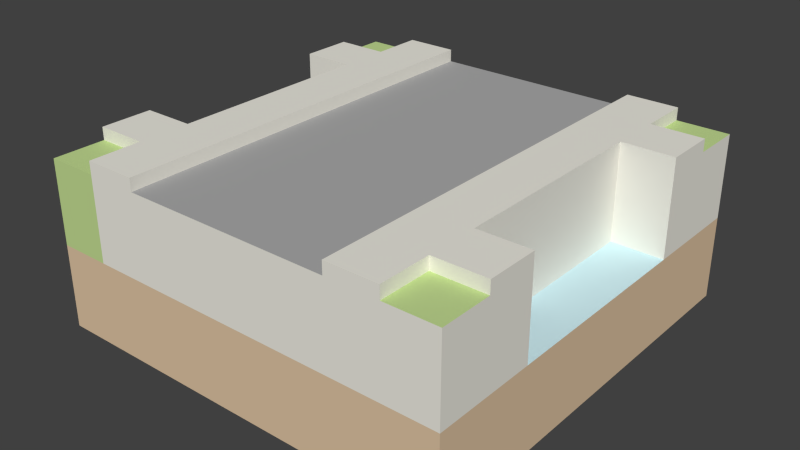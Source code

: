 # Source: road-straightBridgeOverCurbWater.blend  (saved by Blender 2.73.0; exported with 4.5.12 LTS)
import bpy
from mathutils import Matrix  # noqa: F401  (used for matrix-valued properties, if any)

bpy.ops.wm.read_factory_settings(use_empty=True)
scene = bpy.context.scene
scene.name = 'Scene'

# ---- collections
col_collection_1 = bpy.data.collections.new('Collection 1'); scene.collection.children.link(col_collection_1)

# ---- materials (node trees are filled in below, after node groups)
mat_brown_004 = bpy.data.materials.new('Brown.004')
mat_brown_004.alpha_threshold = 0.0
mat_brown_004.use_transparent_shadow = False
mat_brown_004.diffuse_color = (0.7294, 0.549, 0.3647, 1.0)
mat_brown_004.specular_color = (0.3294, 0.3294, 0.3294)
mat_brown_004.roughness = 0.5
mat_3_004 = bpy.data.materials.new('_3.004')
mat_3_004.alpha_threshold = 0.0
mat_3_004.use_transparent_shadow = False
mat_3_004.diffuse_color = (0.6118, 0.8314, 0.8863, 1.0)
mat_3_004.specular_color = (0.3294, 0.3294, 0.3294)
mat_3_004.roughness = 0.5
mat_2 = bpy.data.materials.new('_2')
mat_2.alpha_threshold = 0.0
mat_2.use_transparent_shadow = False
mat_2.diffuse_color = (0.8471, 0.8275, 0.749, 1.0)
mat_2.specular_color = (0.3294, 0.3294, 0.3294)
mat_2.roughness = 0.5
mat_1 = bpy.data.materials.new('_1')
mat_1.alpha_threshold = 0.0
mat_1.use_transparent_shadow = False
mat_1.diffuse_color = (0.4118, 0.4118, 0.4118, 1.0)
mat_1.specular_color = (0.3294, 0.3294, 0.3294)
mat_1.roughness = 0.5
mat_green_002 = bpy.data.materials.new('Green.002')
mat_green_002.alpha_threshold = 0.0
mat_green_002.use_transparent_shadow = False
mat_green_002.diffuse_color = (0.5412, 0.7098, 0.2863, 1.0)
mat_green_002.specular_color = (0.3294, 0.3294, 0.3294)
mat_green_002.roughness = 0.5

# ---- material node trees

# ---- world
world_world = bpy.data.worlds.new('World'); scene.world = world_world
world_world.color = (0.05088, 0.05088, 0.05088)
world_world.use_sun_shadow = False
world_world.sun_shadow_jitter_overblur = 0.0
world_world.cycles.sampling_method = 'MANUAL'
world_world.cycles.sample_map_resolution = 256

# ---- meshes
me_group65 = bpy.data.meshes.new('Group65')
me_group65.from_pydata([(-0.4784, 0.4681, -0.3216), (0.5216, -0.5319, -0.3216), (-0.2284, 0.4681, -0.1216), (-0.4784, -0.5319, -0.1216), (-0.4784, -0.5319, -0.3216), (-0.3534, -0.5319, -0.1216), (0.5216, -0.5319, -0.1216), (0.5216, 0.4681, -0.3216), (-0.3534, 0.2181, -0.1216), (-0.2284, 0.2181, -0.1216), (0.2716, -0.2819, -0.1216), (0.3966, -0.2819, -0.1216), (-0.4784, -0.2819, -0.1216), (-0.4784, -0.2819, 0.1084), (0.2716, -0.5319, 0.07835), (0.3966, -0.5319, 0.1084), (0.3966, -0.5319, 0.07835), (0.3966, -0.4069, 0.07835), (0.5216, -0.5319, 0.07835), (0.5216, 0.3431, 0.07835), (0.5216, 0.2181, 0.1084), (0.5216, 0.3431, 0.1084), (0.3966, 0.3431, 0.1084), (0.3966, 0.3431, 0.07835), (0.3966, 0.4681, 0.07835), (0.5216, 0.4681, 0.07835), (0.5216, 0.4681, -0.1216), (0.3966, 0.4681, -0.1216), (0.2716, 0.4681, 0.1084), (-0.2284, -0.2819, -0.1216), (-0.2284, -0.2819, 0.07835), (0.2716, -0.2819, 0.07835), (0.2716, 0.2181, 0.07835), (0.2716, -0.5319, 0.1084), (0.3966, -0.4069, 0.1084), (0.3966, -0.2819, 0.1084), (0.5216, -0.4069, 0.1084), (0.5216, -0.4069, 0.07835), (0.5216, -0.2819, 0.1084), (0.5216, -0.2819, -0.1216), (0.5216, 0.2181, -0.1216), (0.3966, 0.2181, -0.1216), (0.3966, 0.2181, 0.1084), (0.3966, 0.4681, 0.1084), (0.2716, 0.4681, 0.07835), (-0.2284, 0.2181, 0.07835), (-0.2284, -0.5319, 0.07835), (-0.2284, -0.5319, 0.1084), (-0.2284, 0.4681, 0.1084), (-0.2284, 0.4681, 0.07835), (-0.3534, 0.4681, 0.1084), (-0.4784, 0.4681, 0.07835), (-0.4784, 0.4681, -0.1216), (-0.4784, 0.3431, 0.07835), (-0.4784, 0.2181, -0.1216), (-0.3534, 0.2181, 0.1084), (-0.3534, -0.2819, -0.1216), (-0.3534, -0.2819, 0.1084), (-0.3534, -0.5319, 0.1084), (-0.3534, -0.5319, 0.07835), (-0.3534, -0.4069, 0.07835), (-0.4784, -0.4069, 0.1084), (-0.3534, -0.4069, 0.1084), (-0.4784, -0.4069, 0.07835), (-0.4784, -0.5319, 0.07835), (-0.3534, 0.3431, 0.1084), (-0.3534, 0.4681, 0.07835), (-0.3534, 0.3431, 0.07835), (-0.4784, 0.3431, 0.1084), (-0.4784, 0.2181, 0.1084), (0.2716, 0.2181, -0.1216)], [], [(40, 20, 42, 41), (0, 7, 1, 4), (27, 24, 25, 26), (26, 27, 52, 54, 40), (56, 29, 9, 8), (53, 68, 65, 67), (52, 27, 2), (26, 40, 39, 6), (6, 39, 11, 56, 12, 3), (66, 67, 65, 50), (28, 33, 15, 34, 36, 38, 35, 42, 20, 21, 22, 43), (56, 57, 55, 8), (6, 3, 5), (64, 59, 60, 63), (33, 14, 46, 47, 58, 5, 6, 18, 16, 15), (49, 48, 47, 46), (3, 5, 59, 64), (70, 41, 40, 54, 8, 9), (18, 37, 17, 16), (11, 41, 42, 35), (23, 24, 43, 22), (30, 45, 9, 29), (39, 40, 41, 11), (27, 43, 24), (44, 28, 43, 27, 2, 49), (6, 5, 3, 4, 1), (49, 46, 30, 45), (19, 21, 20, 40, 26, 25), (31, 10, 70, 32), (16, 17, 34, 15), (62, 60, 59, 58), (2, 27, 26, 7, 0, 52), (32, 31, 14, 33, 28, 44), (52, 54, 69, 68, 53, 51), (10, 29, 56, 11), (12, 13, 57, 56), (66, 51, 53, 67), (12, 54, 52, 3), (34, 17, 37, 36), (70, 9, 29, 10), (2, 48, 49), (61, 63, 60, 62), (0, 4, 3, 52), (51, 66, 50, 48, 2, 52), (65, 68, 69, 55, 57, 13, 61, 62, 58, 47, 48, 50), (8, 55, 69, 54), (12, 3, 64, 63, 61, 13), (19, 25, 24, 23), (5, 58, 59), (10, 11, 41, 70), (6, 39, 38, 36, 37, 18), (38, 39, 11, 35), (12, 56, 8, 54), (31, 32, 44, 49, 45, 30, 46, 14), (1, 7, 26, 6), (23, 22, 21, 19)])
me_group65.polygons.foreach_set('material_index', [2, 0, 4, 1, 1, 2, 1, 0, 1, 2, 2, 2, 1, 4, 2, 2, 4, 1, 4, 2, 2, 1, 1, 2, 2, 0, 2, 2, 1, 2, 2, 0, 2, 2, 1, 2, 4, 0, 2, 1, 2, 2, 0, 4, 2, 2, 2, 4, 2, 1, 2, 2, 1, 3, 0, 2])
_uv = me_group65.uv_layers.new(name='UVMap')
_uv.uv.foreach_set('vector', [3.186e-12, 7.874, 3.186e-12, 16.93, -4.921, 16.93, -4.921, 7.874, -39.37, 39.37, -39.37, 0.0, 0.0, 0.0, 0.0, 39.37, 4.921, 7.874, 4.921, 15.75, -1.723e-06, 15.75, -1.723e-06, 7.874, 39.37, -4.579e-16, 39.37, 4.921, 39.37, 39.37, 29.53, 39.37, 29.53, -1.141e-13, 9.843, 34.45, 9.843, 29.53, 29.53, 29.53, 29.53, 34.45, 39.37, 15.75, 39.37, 16.93, 34.45, 16.93, 34.45, 15.75, 39.37, 39.37, 39.37, 4.921, 39.37, 29.53, 39.37, 7.874, 29.53, 7.874, 9.843, 7.874, 0.0, 7.874, 1.113e-14, 8.684e-16, 9.843, 8.684e-16, 9.843, 4.921, 9.843, 34.45, 9.843, 39.37, 1.113e-14, 39.37, -39.37, 15.75, -34.45, 15.75, -34.45, 16.93, -39.37, 16.93, 39.37, 9.843, -2.907e-13, 9.843, -1.77e-13, 4.921, 4.921, 4.921, 4.921, -7.333e-08, 9.843, 1.528e-14, 9.843, 4.921, 29.53, 4.921, 29.53, -9.841e-14, 34.45, -5.133e-07, 34.45, 4.921, 39.37, 4.921, -9.843, 7.874, -9.843, 16.93, -29.53, 16.93, -29.53, 7.874, 1.113e-14, 8.684e-16, 1.113e-14, 39.37, -2.162e-13, 34.45, -5.4e-14, 39.37, -1.677e-13, 34.45, 4.921, 34.45, 4.921, 39.37, -9.843, 16.93, -9.843, 15.75, -29.53, 15.75, -29.53, 16.93, -34.45, 16.93, -34.45, 7.874, 0.0, 7.874, 0.0, 15.75, -4.921, 15.75, -4.921, 16.93, 39.37, 15.75, 39.37, 16.93, -2.357e-13, 16.93, -2.357e-13, 15.75, -39.37, 7.874, -34.45, 7.874, -34.45, 15.75, -39.37, 15.75, 29.53, 9.843, 29.53, 4.921, 29.53, -1.141e-13, 29.53, 39.37, 29.53, 34.45, 29.53, 29.53, -1.99e-14, -1.99e-14, 4.921, -7.333e-08, 4.921, 4.921, -2.473e-13, 4.921, 9.843, 7.874, 29.53, 7.874, 29.53, 16.93, 9.843, 16.93, 34.45, 15.75, 39.37, 15.75, 39.37, 16.93, 34.45, 16.93, -9.843, 15.75, -29.53, 15.75, -29.53, 7.874, -9.843, 7.874, 9.843, 1.705e-14, 29.53, -9.663e-14, 29.53, 4.921, 9.843, 4.921, 4.921, 7.874, 4.921, 16.93, 4.921, 15.75, 9.843, 15.75, 9.843, 16.93, 4.921, 16.93, 4.921, 7.874, 29.53, 7.874, 29.53, 15.75, 0.0, 7.874, -34.45, 7.874, -39.37, 7.874, -39.37, 0.0, 0.0, 0.0, 39.37, 15.75, -2.357e-13, 15.75, 9.843, 15.75, 29.53, 15.75, 34.45, 15.75, 34.45, 16.93, 29.53, 16.93, 29.53, 7.874, 39.37, 7.874, 39.37, 15.75, 9.843, 15.75, 9.843, 7.874, 29.53, 7.874, 29.53, 15.75, -1.701e-13, 15.75, 4.921, 15.75, 4.921, 16.93, -1.701e-13, 16.93, -4.921, 16.93, -4.921, 15.75, 1.304e-12, 15.75, 1.304e-12, 16.93, 29.53, 7.874, 4.921, 7.874, 0.0, 7.874, 0.0, 0.0, 39.37, 0.0, 39.37, 7.874, -29.53, 15.75, -9.843, 15.75, 3.127e-13, 15.75, 3.127e-13, 16.93, -39.37, 16.93, -39.37, 15.75, -39.37, 7.874, -29.53, 7.874, -29.53, 16.93, -34.45, 16.93, -34.45, 15.75, -39.37, 15.75, 9.843, 9.843, 9.843, 29.53, 9.843, 34.45, 9.843, 4.921, 39.37, 7.874, 39.37, 16.93, 34.45, 16.93, 34.45, 7.874, 39.37, 34.45, 39.37, 39.37, 34.45, 39.37, 34.45, 34.45, -9.843, 7.874, -29.53, 7.874, -39.37, 7.874, 0.0, 7.874, -4.921, 16.93, -4.921, 15.75, 7.333e-08, 15.75, 7.333e-08, 16.93, 29.53, 9.843, 29.53, 29.53, 9.843, 29.53, 9.843, 9.843, 29.53, 7.874, 29.53, 16.93, 29.53, 15.75, -39.37, 16.93, -39.37, 15.75, -34.45, 15.75, -34.45, 16.93, -39.37, 0.0, 0.0, 0.0, 0.0, 7.874, -39.37, 7.874, 39.37, 15.75, 34.45, 15.75, 34.45, 16.93, 29.53, 16.93, 29.53, 7.874, 39.37, 7.874, 34.45, 34.45, 34.45, 39.37, 29.53, 39.37, 29.53, 34.45, 9.843, 34.45, 9.843, 39.37, 4.921, 39.37, 4.921, 34.45, -1.092e-13, 34.45, -2.228e-13, 29.53, 39.37, 29.53, 39.37, 34.45, -34.45, 7.874, -34.45, 16.93, -39.37, 16.93, -39.37, 7.874, -9.843, 7.874, -1.833e-06, 7.874, -1.833e-06, 15.75, -4.921, 15.75, -4.921, 16.93, -9.843, 16.93, 34.45, -5.133e-07, 39.37, -3.695e-14, 39.37, 4.921, 34.45, 4.921, -34.45, 7.874, -34.45, 16.93, -34.45, 15.75, 9.843, 9.843, 9.843, 4.921, 29.53, 4.921, 29.53, 9.843, 0.0, 7.874, 9.843, 7.874, 9.843, 16.93, 4.921, 16.93, 4.921, 15.75, 0.0, 15.75, -1.024e-12, 16.93, -1.024e-12, 7.874, 4.921, 7.874, 4.921, 16.93, 9.843, 39.37, 9.843, 34.45, 29.53, 34.45, 29.53, 39.37, 9.843, 9.843, 29.53, 9.843, 39.37, 9.843, 39.37, 29.53, 29.53, 29.53, 9.843, 29.53, -1.958e-13, 29.53, -3.095e-13, 9.843, 0.0, 0.0, 39.37, 0.0, 39.37, 7.874, 0.0, 7.874, 4.921, 15.75, 4.921, 16.93, -7.507e-06, 16.93, -7.507e-06, 15.75])
me_group65.materials.append(mat_brown_004)
me_group65.materials.append(mat_3_004)
me_group65.materials.append(mat_2)
me_group65.materials.append(mat_1)
me_group65.materials.append(mat_green_002)
me_group65.use_remesh_preserve_volume = False
me_group65.use_remesh_preserve_attributes = False
me_group65.use_mirror_vertex_groups = False
me_group65.update()

# ---- objects
ob_group65 = bpy.data.objects.new('Group65', me_group65)

# ---- transforms, parenting, visibility, modifiers, constraints
ob_group65.location = (0.0, 0.0, 0.0)
ob_group65.lineart.crease_threshold = 0.0

# ---- collection membership
col_collection_1.objects.link(ob_group65)

# ---- scene / render settings (as saved in the file)
scene.frame_start = 1; scene.frame_end = 250; scene.frame_set(1)
scene.render.engine = 'BLENDER_EEVEE_NEXT'
scene.render.resolution_percentage = 50
scene.render.dither_intensity = 0.0
scene.cycles.use_denoising = False
scene.cycles.samples = 10
scene.cycles.sampling_pattern = 'TABULATED_SOBOL'
scene.cycles.light_sampling_threshold = 0.0
scene.cycles.use_adaptive_sampling = False
scene.cycles.use_light_tree = False
scene.cycles.blur_glossy = 0.0
scene.cycles.pixel_filter_type = 'GAUSSIAN'
scene.cycles.sample_clamp_indirect = 0.0
scene.view_settings.view_transform = 'Standard'
bpy.context.view_layer.update()

# ---- added for rendering (the .blend has no active camera and no usable light): camera, sun
cam_auto = bpy.data.cameras.new('AutoCamera')
cam_auto.lens = 50.0
cam_auto.sensor_width = 36.0
cam_auto.clip_end = 1000.0
ob_auto_camera = bpy.data.objects.new('AutoCamera', cam_auto)
scene.collection.objects.link(ob_auto_camera)
ob_auto_camera.location = (1.38922, -1.67303, 0.987443)
ob_auto_camera.rotation_euler = (1.09748, -7.21219e-08, 0.694738)
scene.camera = ob_auto_camera
light_auto_sun = bpy.data.lights.new('AutoSun', 'SUN')
light_auto_sun.energy = 3.0
light_auto_sun.angle = 0.0523599
ob_auto_sun = bpy.data.objects.new('AutoSun', light_auto_sun)
scene.collection.objects.link(ob_auto_sun)
ob_auto_sun.rotation_euler = (0.872665, 0.174533, 0.523599)
bpy.context.view_layer.update()
